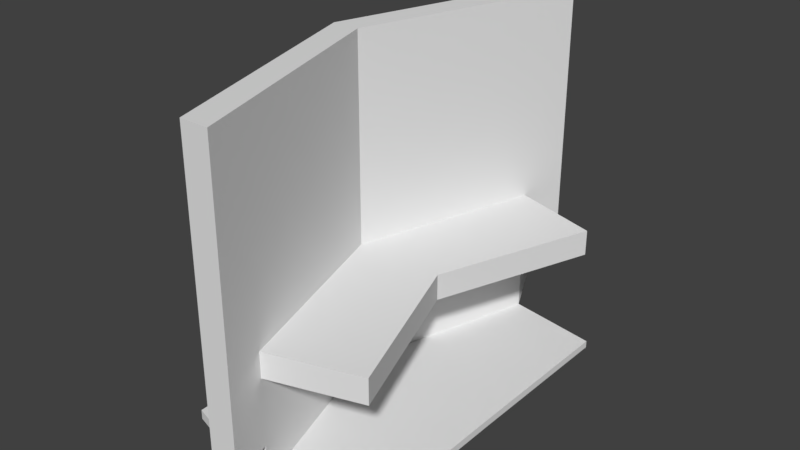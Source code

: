 # Source: talk_sofa_collision.blend  (saved by Blender 2.79.0; exported with 4.5.12 LTS)
import bpy
from mathutils import Matrix  # noqa: F401  (used for matrix-valued properties, if any)

bpy.ops.wm.read_factory_settings(use_empty=True)
scene = bpy.context.scene
scene.name = 'Scene'

# ---- collections
col_collection_1 = bpy.data.collections.new('Collection 1'); scene.collection.children.link(col_collection_1)

# ---- world
world_world = bpy.data.worlds.new('World'); scene.world = world_world
world_world.color = (0.05088, 0.05088, 0.05088)
world_world.use_sun_shadow = False
world_world.sun_shadow_jitter_overblur = 0.0
world_world.cycles.sampling_method = 'MANUAL'

# ---- meshes
me_cube_003 = bpy.data.meshes.new('Cube.003')
me_cube_003.from_pydata([(-0.06986, 0.0, -1.066), (0.1014, -0.9231, 0.2819), (0.1594, -0.7448, -1.066), (0.2143, -0.9231, 0.2819), (-0.1788, 0.0, -1.095), (-0.1788, 0.0, 0.2819), (-0.06986, 0.0, -1.095), (-0.06986, 0.0, 0.2819), (0.1014, -0.9231, -0.549), (0.2143, -0.9231, -0.549), (-0.06986, 0.0, -0.549), (-0.1788, 0.0, -0.549), (0.2143, -0.9231, -0.6519), (-0.06986, 0.0, -0.6519), (-0.1788, 0.0, -0.6519), (0.1014, -0.9231, -0.6519), (0.0473, -0.7448, -1.095), (0.1594, -0.7448, 0.2819), (0.0473, -0.7448, 0.2819), (0.1594, -0.7448, -1.095), (0.0473, -0.7448, -0.549), (0.1594, -0.7448, -0.549), (0.1594, -0.7448, -0.6519), (0.0473, -0.7448, -0.6519), (0.2917, 0.0, -0.549), (0.2917, 0.0, -0.6519), (0.521, -0.6334, -0.549), (0.521, -0.6334, -0.6519), (0.2143, -0.9231, -0.9227), (-0.06986, 0.0, -0.9227), (-0.1788, 0.0, -0.9227), (0.1014, -0.9231, -0.9227), (0.0473, -0.7448, -0.9227), (0.1594, -0.7448, -0.9227), (0.536, -0.6789, -1.095), (0.5335, 0.0, -1.095), (0.5335, 0.0, -1.066), (0.536, -0.6789, -1.066), (-0.1788, 0.0, -1.056), (0.0473, -0.7448, -1.056), (-0.3003, 0.0, -1.056), (-0.3003, 0.0, -1.095), (-0.3, -0.6366, -1.095), (-0.3, -0.6366, -1.056)], [], [(21, 17, 3, 9), (9, 3, 1, 8), (35, 36, 37, 34), (17, 18, 1, 3), (20, 18, 5, 11), (23, 20, 11, 14), (12, 9, 8, 15), (22, 21, 9, 12), (33, 22, 12, 28), (28, 12, 15, 31), (32, 23, 14, 30), (31, 15, 23, 32), (29, 13, 22, 33), (21, 22, 27, 26), (15, 8, 20, 23), (8, 1, 18, 20), (7, 5, 18, 17), (4, 6, 19, 16), (10, 7, 17, 21), (25, 24, 26, 27), (22, 13, 25, 27), (10, 21, 26, 24), (0, 29, 33, 2), (2, 19, 34, 37), (39, 32, 30, 38), (19, 6, 35, 34), (0, 2, 37, 36), (16, 19, 2, 33, 28, 31, 32, 39), (16, 39, 43, 42), (42, 43, 40, 41), (39, 38, 40, 43), (4, 16, 42, 41)])
me_cube_003.use_remesh_preserve_volume = False
me_cube_003.use_remesh_preserve_attributes = False
me_cube_003.use_mirror_vertex_groups = False
me_cube_003.update()

# ---- objects
ob_cube_001 = bpy.data.objects.new('Cube.001', me_cube_003)

# ---- transforms, parenting, visibility, modifiers, constraints
ob_cube_001.location = (0.01216, 0.008119, 0.3163)
ob_cube_001.lineart.crease_threshold = 0.0
_m = ob_cube_001.modifiers.new('Mirror', 'MIRROR')
_m.use_axis = (False, True, False)
_m.use_clip = True

# ---- collection membership
col_collection_1.objects.link(ob_cube_001)

# ---- scene / render settings (as saved in the file)
scene.frame_start = 1; scene.frame_end = 250; scene.frame_set(1)
scene.render.engine = 'BLENDER_EEVEE_NEXT'
scene.render.resolution_percentage = 50
scene.render.dither_intensity = 0.0
scene.cycles.use_denoising = False
scene.cycles.samples = 128
scene.cycles.sampling_pattern = 'TABULATED_SOBOL'
scene.cycles.use_adaptive_sampling = False
scene.cycles.use_light_tree = False
scene.cycles.blur_glossy = 0.0
scene.cycles.sample_clamp_indirect = 0.0
scene.view_settings.view_transform = 'Standard'
bpy.context.view_layer.update()

# ---- added for rendering (the .blend has no active camera and no usable light): camera, sun
cam_auto = bpy.data.cameras.new('AutoCamera')
cam_auto.lens = 50.0
cam_auto.sensor_width = 36.0
cam_auto.clip_end = 1000.0
ob_auto_camera = bpy.data.objects.new('AutoCamera', cam_auto)
scene.collection.objects.link(ob_auto_camera)
ob_auto_camera.location = (2.39698, -2.71229, 1.72333)
ob_auto_camera.rotation_euler = (1.09748, -7.21219e-08, 0.694738)
scene.camera = ob_auto_camera
light_auto_sun = bpy.data.lights.new('AutoSun', 'SUN')
light_auto_sun.energy = 3.0
light_auto_sun.angle = 0.0523599
ob_auto_sun = bpy.data.objects.new('AutoSun', light_auto_sun)
scene.collection.objects.link(ob_auto_sun)
ob_auto_sun.rotation_euler = (0.872665, 0.174533, 0.523599)
bpy.context.view_layer.update()
